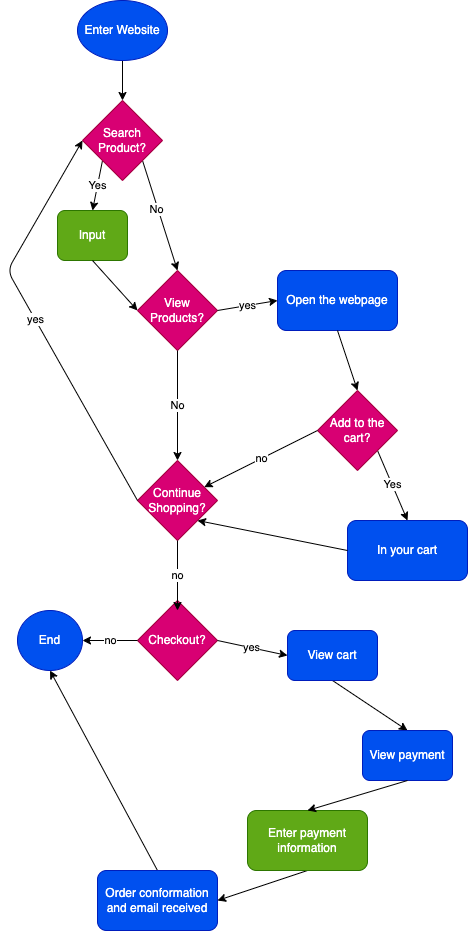

The diagram above was exported from draw.io. Its source (the exported page's mxGraphModel, read from the mxfile embedded in the PNG):
<mxGraphModel dx="185" dy="403" grid="1" gridSize="10" guides="1" tooltips="1" connect="1" arrows="1" fold="1" page="1" pageScale="1" pageWidth="850" pageHeight="1100" math="0" shadow="0">
  <root>
    <mxCell id="0" />
    <mxCell id="1" parent="0" />
    <mxCell id="18" style="edgeStyle=none;html=1;exitX=0.5;exitY=1;exitDx=0;exitDy=0;entryX=0.5;entryY=0;entryDx=0;entryDy=0;" edge="1" parent="1" source="2" target="3">
      <mxGeometry relative="1" as="geometry" />
    </mxCell>
    <mxCell id="2" value="Enter Website" style="ellipse;whiteSpace=wrap;html=1;fillColor=#0050ef;fontColor=#ffffff;strokeColor=#001DBC;" vertex="1" parent="1">
      <mxGeometry x="280" y="85" width="90" height="60" as="geometry" />
    </mxCell>
    <mxCell id="9" value="Yes" style="edgeStyle=none;html=1;exitX=0;exitY=1;exitDx=0;exitDy=0;entryX=0.5;entryY=0;entryDx=0;entryDy=0;" edge="1" parent="1" source="3" target="4">
      <mxGeometry relative="1" as="geometry" />
    </mxCell>
    <mxCell id="11" style="edgeStyle=none;html=1;exitX=1;exitY=1;exitDx=0;exitDy=0;entryX=0.5;entryY=0;entryDx=0;entryDy=0;" edge="1" parent="1" source="3" target="19">
      <mxGeometry relative="1" as="geometry">
        <mxPoint x="390" y="365" as="targetPoint" />
      </mxGeometry>
    </mxCell>
    <mxCell id="12" value="No" style="edgeLabel;html=1;align=center;verticalAlign=middle;resizable=0;points=[];" vertex="1" connectable="0" parent="11">
      <mxGeometry x="-0.1351" y="-3" relative="1" as="geometry">
        <mxPoint y="-1" as="offset" />
      </mxGeometry>
    </mxCell>
    <mxCell id="3" value="Search Product?" style="rhombus;whiteSpace=wrap;html=1;fillColor=#d80073;fontColor=#ffffff;strokeColor=#A50040;" vertex="1" parent="1">
      <mxGeometry x="285" y="185" width="80" height="80" as="geometry" />
    </mxCell>
    <mxCell id="4" value="Input" style="rounded=1;whiteSpace=wrap;html=1;fillColor=#60a917;fontColor=#ffffff;strokeColor=#2D7600;" vertex="1" parent="1">
      <mxGeometry x="260" y="295" width="70" height="50" as="geometry" />
    </mxCell>
    <mxCell id="17" value="" style="endArrow=classic;html=1;exitX=0.5;exitY=1;exitDx=0;exitDy=0;entryX=0;entryY=0.5;entryDx=0;entryDy=0;" edge="1" parent="1" source="4" target="19">
      <mxGeometry width="50" height="50" relative="1" as="geometry">
        <mxPoint x="300" y="405" as="sourcePoint" />
        <mxPoint x="350" y="390" as="targetPoint" />
      </mxGeometry>
    </mxCell>
    <mxCell id="19" value="View Products?" style="rhombus;whiteSpace=wrap;html=1;fillColor=#d80073;fontColor=#ffffff;strokeColor=#A50040;" vertex="1" parent="1">
      <mxGeometry x="340" y="355" width="80" height="80" as="geometry" />
    </mxCell>
    <mxCell id="22" value="Continue Shopping?" style="rhombus;whiteSpace=wrap;html=1;fillColor=#d80073;fontColor=#ffffff;strokeColor=#A50040;" vertex="1" parent="1">
      <mxGeometry x="340" y="545" width="80" height="80" as="geometry" />
    </mxCell>
    <mxCell id="32" value="Yes" style="edgeStyle=none;html=1;exitX=1;exitY=1;exitDx=0;exitDy=0;entryX=0.5;entryY=0;entryDx=0;entryDy=0;" edge="1" parent="1" source="23" target="27">
      <mxGeometry relative="1" as="geometry" />
    </mxCell>
    <mxCell id="23" value="Add to the cart?" style="rhombus;whiteSpace=wrap;html=1;fillColor=#d80073;fontColor=#ffffff;strokeColor=#A50040;" vertex="1" parent="1">
      <mxGeometry x="520" y="475" width="80" height="80" as="geometry" />
    </mxCell>
    <mxCell id="24" value="Checkout?" style="rhombus;whiteSpace=wrap;html=1;fillColor=#d80073;fontColor=#ffffff;strokeColor=#A50040;" vertex="1" parent="1">
      <mxGeometry x="340" y="685" width="80" height="80" as="geometry" />
    </mxCell>
    <mxCell id="26" value="Open the webpage" style="rounded=1;whiteSpace=wrap;html=1;fillColor=#0050ef;fontColor=#ffffff;strokeColor=#001DBC;" vertex="1" parent="1">
      <mxGeometry x="480" y="355" width="120" height="60" as="geometry" />
    </mxCell>
    <mxCell id="27" value="In your cart" style="rounded=1;whiteSpace=wrap;html=1;fillColor=#0050ef;fontColor=#ffffff;strokeColor=#001DBC;" vertex="1" parent="1">
      <mxGeometry x="550" y="605" width="120" height="60" as="geometry" />
    </mxCell>
    <mxCell id="28" value="yes" style="endArrow=classic;html=1;exitX=1;exitY=0.5;exitDx=0;exitDy=0;entryX=0;entryY=0.5;entryDx=0;entryDy=0;" edge="1" parent="1" source="19" target="26">
      <mxGeometry width="50" height="50" relative="1" as="geometry">
        <mxPoint x="380" y="555" as="sourcePoint" />
        <mxPoint x="430" y="505" as="targetPoint" />
      </mxGeometry>
    </mxCell>
    <mxCell id="29" value="" style="endArrow=classic;html=1;entryX=0.5;entryY=0;entryDx=0;entryDy=0;exitX=0.5;exitY=1;exitDx=0;exitDy=0;" edge="1" parent="1" source="26" target="23">
      <mxGeometry width="50" height="50" relative="1" as="geometry">
        <mxPoint x="540" y="425" as="sourcePoint" />
        <mxPoint x="430" y="505" as="targetPoint" />
      </mxGeometry>
    </mxCell>
    <mxCell id="30" value="no" style="endArrow=classic;html=1;exitX=0;exitY=0.5;exitDx=0;exitDy=0;" edge="1" parent="1" source="23" target="22">
      <mxGeometry width="50" height="50" relative="1" as="geometry">
        <mxPoint x="380" y="555" as="sourcePoint" />
        <mxPoint x="430" y="505" as="targetPoint" />
      </mxGeometry>
    </mxCell>
    <mxCell id="31" value="yes" style="endArrow=classic;html=1;exitX=0;exitY=0.5;exitDx=0;exitDy=0;entryX=0;entryY=0.5;entryDx=0;entryDy=0;" edge="1" parent="1" source="22" target="3">
      <mxGeometry width="50" height="50" relative="1" as="geometry">
        <mxPoint x="380" y="555" as="sourcePoint" />
        <mxPoint x="430" y="505" as="targetPoint" />
        <Array as="points">
          <mxPoint x="210" y="355" />
        </Array>
      </mxGeometry>
    </mxCell>
    <mxCell id="33" value="" style="endArrow=classic;html=1;exitX=0;exitY=0.5;exitDx=0;exitDy=0;entryX=1;entryY=1;entryDx=0;entryDy=0;" edge="1" parent="1" source="27" target="22">
      <mxGeometry width="50" height="50" relative="1" as="geometry">
        <mxPoint x="380" y="555" as="sourcePoint" />
        <mxPoint x="430" y="505" as="targetPoint" />
      </mxGeometry>
    </mxCell>
    <mxCell id="34" value="no" style="endArrow=classic;html=1;exitX=0.5;exitY=1;exitDx=0;exitDy=0;" edge="1" parent="1" source="22">
      <mxGeometry width="50" height="50" relative="1" as="geometry">
        <mxPoint x="400" y="555" as="sourcePoint" />
        <mxPoint x="380" y="695" as="targetPoint" />
      </mxGeometry>
    </mxCell>
    <mxCell id="47" style="edgeStyle=none;html=1;exitX=0.5;exitY=1;exitDx=0;exitDy=0;entryX=0.5;entryY=0;entryDx=0;entryDy=0;" edge="1" parent="1" source="37" target="38">
      <mxGeometry relative="1" as="geometry" />
    </mxCell>
    <mxCell id="37" value="View cart" style="rounded=1;whiteSpace=wrap;html=1;fillColor=#0050ef;fontColor=#ffffff;strokeColor=#001DBC;" vertex="1" parent="1">
      <mxGeometry x="490" y="715" width="90" height="50" as="geometry" />
    </mxCell>
    <mxCell id="38" value="View payment" style="rounded=1;whiteSpace=wrap;html=1;fillColor=#0050ef;fontColor=#ffffff;strokeColor=#001DBC;" vertex="1" parent="1">
      <mxGeometry x="565" y="815" width="90" height="50" as="geometry" />
    </mxCell>
    <mxCell id="48" style="edgeStyle=none;html=1;exitX=0.5;exitY=1;exitDx=0;exitDy=0;entryX=1;entryY=0.5;entryDx=0;entryDy=0;" edge="1" parent="1" source="40" target="41">
      <mxGeometry relative="1" as="geometry" />
    </mxCell>
    <mxCell id="40" value="Enter payment information" style="rounded=1;whiteSpace=wrap;html=1;fillColor=#60a917;fontColor=#ffffff;strokeColor=#2D7600;" vertex="1" parent="1">
      <mxGeometry x="450" y="895" width="120" height="60" as="geometry" />
    </mxCell>
    <mxCell id="49" style="edgeStyle=none;html=1;exitX=0.5;exitY=0;exitDx=0;exitDy=0;entryX=0.5;entryY=1;entryDx=0;entryDy=0;" edge="1" parent="1" source="41" target="50">
      <mxGeometry relative="1" as="geometry">
        <mxPoint x="250" y="745" as="targetPoint" />
      </mxGeometry>
    </mxCell>
    <mxCell id="41" value="Order conformation and email received" style="rounded=1;whiteSpace=wrap;html=1;fillColor=#0050ef;fontColor=#ffffff;strokeColor=#001DBC;" vertex="1" parent="1">
      <mxGeometry x="300" y="955" width="120" height="60" as="geometry" />
    </mxCell>
    <mxCell id="43" value="yes" style="endArrow=classic;html=1;entryX=0;entryY=0.5;entryDx=0;entryDy=0;exitX=1;exitY=0.5;exitDx=0;exitDy=0;" edge="1" parent="1" source="24" target="37">
      <mxGeometry width="50" height="50" relative="1" as="geometry">
        <mxPoint x="400" y="675" as="sourcePoint" />
        <mxPoint x="450" y="625" as="targetPoint" />
      </mxGeometry>
    </mxCell>
    <mxCell id="44" value="no" style="endArrow=classic;html=1;entryX=1;entryY=0.5;entryDx=0;entryDy=0;exitX=0;exitY=0.5;exitDx=0;exitDy=0;" edge="1" parent="1" source="24" target="50">
      <mxGeometry width="50" height="50" relative="1" as="geometry">
        <mxPoint x="400" y="675" as="sourcePoint" />
        <mxPoint x="285" y="725" as="targetPoint" />
      </mxGeometry>
    </mxCell>
    <mxCell id="46" value="" style="endArrow=classic;html=1;entryX=0.5;entryY=0;entryDx=0;entryDy=0;exitX=0.5;exitY=1;exitDx=0;exitDy=0;" edge="1" parent="1" source="38" target="40">
      <mxGeometry width="50" height="50" relative="1" as="geometry">
        <mxPoint x="470" y="885" as="sourcePoint" />
        <mxPoint x="520" y="835" as="targetPoint" />
      </mxGeometry>
    </mxCell>
    <mxCell id="50" value="End" style="ellipse;whiteSpace=wrap;html=1;fillColor=#0050ef;fontColor=#ffffff;strokeColor=#001DBC;" vertex="1" parent="1">
      <mxGeometry x="220" y="695" width="65" height="60" as="geometry" />
    </mxCell>
    <mxCell id="51" value="No" style="endArrow=classic;html=1;exitX=0.5;exitY=1;exitDx=0;exitDy=0;entryX=0.5;entryY=0;entryDx=0;entryDy=0;" edge="1" parent="1" source="19" target="22">
      <mxGeometry width="50" height="50" relative="1" as="geometry">
        <mxPoint x="420" y="605" as="sourcePoint" />
        <mxPoint x="470" y="555" as="targetPoint" />
      </mxGeometry>
    </mxCell>
  </root>
</mxGraphModel>